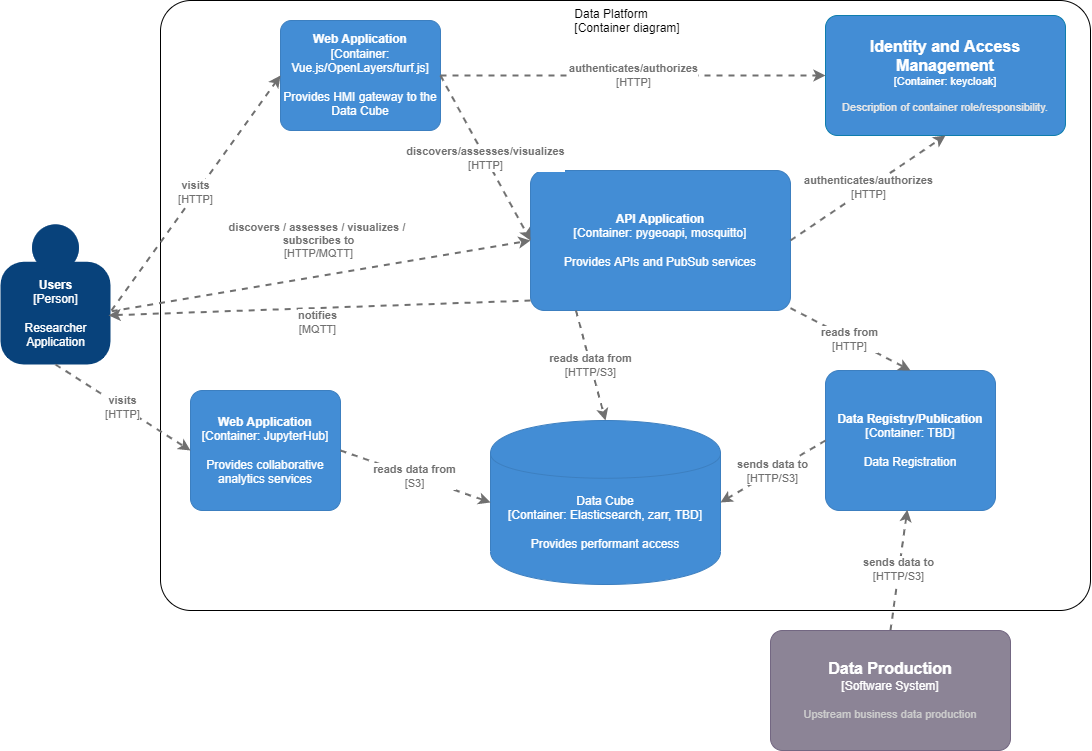

The diagram above was exported from draw.io. Its source (the exported page's mxGraphModel, read from the mxfile embedded in the PNG):
<mxGraphModel dx="1221" dy="764" grid="1" gridSize="10" guides="1" tooltips="1" connect="1" arrows="1" fold="1" page="1" pageScale="1" pageWidth="1169" pageHeight="827" math="0" shadow="0">
  <root>
    <mxCell id="3LwdsIY7VbunBIis8Sl1-0" />
    <mxCell id="3LwdsIY7VbunBIis8Sl1-1" parent="3LwdsIY7VbunBIis8Sl1-0" />
    <object placeholders="1" c4Name="Data Platform" c4Type="ExecutionEnvironment" c4Application="Container diagram" label="&lt;div style=&quot;text-align: left&quot;&gt;%c4Name%&lt;/div&gt;&lt;div style=&quot;text-align: left&quot;&gt;[%c4Application%]&lt;/div&gt;" id="m4qIWd9sN6yQO5pBpJiw-4">
      <mxCell style="rounded=1;whiteSpace=wrap;html=1;labelBackgroundColor=none;fillColor=none;fontColor=#000000;align=middle;arcSize=5;strokeColor=#000000;verticalAlign=top;metaEdit=1;metaData={&quot;c4Type&quot;:{&quot;editable&quot;:false}};points=[[0.25,0,0],[0.5,0,0],[0.75,0,0],[1,0.25,0],[1,0.5,0],[1,0.75,0],[0.75,1,0],[0.5,1,0],[0.25,1,0],[0,0.75,0],[0,0.5,0],[0,0.25,0]];" parent="3LwdsIY7VbunBIis8Sl1-1" vertex="1">
        <mxGeometry x="200" y="50" width="930" height="610" as="geometry" />
      </mxCell>
    </object>
    <object placeholders="1" c4Name="Data Registry/Publication" c4Type="Container" c4Technology="TBD" c4Description="Data Registration" label="&lt;b&gt;%c4Name%&lt;/b&gt;&lt;div&gt;[%c4Type%: %c4Technology%]&lt;/div&gt;&lt;br&gt;&lt;div&gt;%c4Description%&lt;/div&gt;" id="ypDzUGvTravzwFnKEycB-0">
      <mxCell style="rounded=1;whiteSpace=wrap;html=1;labelBackgroundColor=none;fillColor=#438DD5;fontColor=#ffffff;align=center;arcSize=10;strokeColor=#3C7FC0;metaEdit=1;metaData={&quot;c4Type&quot;:{&quot;editable&quot;:false}};points=[[0.25,0,0],[0.5,0,0],[0.75,0,0],[1,0.25,0],[1,0.5,0],[1,0.75,0],[0.75,1,0],[0.5,1,0],[0.25,1,0],[0,0.75,0],[0,0.5,0],[0,0.25,0]];" parent="3LwdsIY7VbunBIis8Sl1-1" vertex="1">
        <mxGeometry x="865" y="420" width="170" height="140" as="geometry" />
      </mxCell>
    </object>
    <object placeholders="1" c4Technology="Elasticsearch, zarr, TBD" c4Description="Provides performant access" label="%c4Type%&lt;div&gt;[Container:&amp;nbsp;%c4Technology%]&lt;/div&gt;&lt;br&gt;&lt;div&gt;%c4Description%&lt;/div&gt;" c4Type="Data Cube" c4Name="Data Cube" id="ili6ofA5cZ7l65sbd--q-0">
      <mxCell style="shape=cylinder;whiteSpace=wrap;html=1;boundedLbl=1;rounded=0;labelBackgroundColor=none;fillColor=#438DD5;fontSize=12;fontColor=#ffffff;align=center;strokeColor=#3C7FC0;metaEdit=1;points=[[0.5,0,0],[1,0.25,0],[1,0.5,0],[1,0.75,0],[0.5,1,0],[0,0.75,0],[0,0.5,0],[0,0.25,0]];metaData={&quot;c4Type&quot;:{&quot;editable&quot;:false}};" parent="3LwdsIY7VbunBIis8Sl1-1" vertex="1">
        <mxGeometry x="530" y="470" width="230" height="164" as="geometry" />
      </mxCell>
    </object>
    <object placeholders="1" c4Type="Relationship" c4Technology="HTTP/S3" c4Description="sends data to" label="&lt;div style=&quot;text-align: left&quot;&gt;&lt;div style=&quot;text-align: center&quot;&gt;&lt;b&gt;%c4Description%&lt;/b&gt;&lt;/div&gt;&lt;div style=&quot;text-align: center&quot;&gt;[%c4Technology%]&lt;/div&gt;&lt;/div&gt;" id="A28F1FMCTQu1Gru72cVQ-2">
      <mxCell style="edgeStyle=none;rounded=0;html=1;entryX=0.481;entryY=0.995;jettySize=auto;orthogonalLoop=1;strokeColor=#707070;strokeWidth=2;fontColor=#707070;jumpStyle=none;dashed=1;metaEdit=1;metaData={&quot;c4Type&quot;:{&quot;editable&quot;:false}};exitX=0.5;exitY=0;exitDx=0;exitDy=0;exitPerimeter=0;entryDx=0;entryDy=0;entryPerimeter=0;" parent="3LwdsIY7VbunBIis8Sl1-1" source="Bvz8ml9v99KSzrTbiOs8-1" target="ypDzUGvTravzwFnKEycB-0" edge="1">
        <mxGeometry width="160" relative="1" as="geometry">
          <mxPoint x="570" y="430" as="sourcePoint" />
          <mxPoint x="730" y="430" as="targetPoint" />
        </mxGeometry>
      </mxCell>
    </object>
    <object placeholders="1" c4Type="Relationship" c4Technology="HTTP/S3" c4Description="sends data to" label="&lt;div style=&quot;text-align: left&quot;&gt;&lt;div style=&quot;text-align: center&quot;&gt;&lt;b&gt;%c4Description%&lt;/b&gt;&lt;/div&gt;&lt;div style=&quot;text-align: center&quot;&gt;[%c4Technology%]&lt;/div&gt;&lt;/div&gt;" id="fXk14onthHVuLxyZOE97-0">
      <mxCell style="edgeStyle=none;rounded=0;html=1;entryX=1;entryY=0.5;jettySize=auto;orthogonalLoop=1;strokeColor=#707070;strokeWidth=2;fontColor=#707070;jumpStyle=none;dashed=1;metaEdit=1;metaData={&quot;c4Type&quot;:{&quot;editable&quot;:false}};exitX=0;exitY=0.5;exitDx=0;exitDy=0;exitPerimeter=0;entryDx=0;entryDy=0;entryPerimeter=0;" parent="3LwdsIY7VbunBIis8Sl1-1" source="ypDzUGvTravzwFnKEycB-0" target="ili6ofA5cZ7l65sbd--q-0" edge="1">
        <mxGeometry width="160" relative="1" as="geometry">
          <mxPoint x="570" y="430" as="sourcePoint" />
          <mxPoint x="730" y="430" as="targetPoint" />
        </mxGeometry>
      </mxCell>
    </object>
    <object placeholders="1" c4Name="API Application" c4Type="Container" c4Technology="pygeoapi, mosquitto" c4Description="Provides APIs and PubSub services" label="&lt;b&gt;%c4Name%&lt;/b&gt;&lt;div&gt;[%c4Type%: %c4Technology%]&lt;/div&gt;&lt;br&gt;&lt;div&gt;%c4Description%&lt;/div&gt;" id="4eyxBDecAjfMUdgArL-L-0">
      <mxCell style="rounded=1;whiteSpace=wrap;html=1;labelBackgroundColor=none;fillColor=#438DD5;fontColor=#ffffff;align=center;arcSize=10;strokeColor=#3C7FC0;metaEdit=1;metaData={&quot;c4Type&quot;:{&quot;editable&quot;:false}};points=[[0.25,0,0],[0.5,0,0],[0.75,0,0],[1,0.25,0],[1,0.5,0],[1,0.75,0],[0.75,1,0],[0.5,1,0],[0.25,1,0],[0,0.75,0],[0,0.5,0],[0,0.25,0]];" parent="3LwdsIY7VbunBIis8Sl1-1" vertex="1">
        <mxGeometry x="570" y="220" width="260" height="140" as="geometry" />
      </mxCell>
    </object>
    <object placeholders="1" c4Type="Relationship" c4Technology="HTTP" c4Description="reads from" label="&lt;div style=&quot;text-align: left&quot;&gt;&lt;div style=&quot;text-align: center&quot;&gt;&lt;b&gt;%c4Description%&lt;/b&gt;&lt;/div&gt;&lt;div style=&quot;text-align: center&quot;&gt;[%c4Technology%]&lt;/div&gt;&lt;/div&gt;" id="4eyxBDecAjfMUdgArL-L-1">
      <mxCell style="edgeStyle=none;rounded=0;html=1;entryX=0.5;entryY=0;jettySize=auto;orthogonalLoop=1;strokeColor=#707070;strokeWidth=2;fontColor=#707070;jumpStyle=none;dashed=1;metaEdit=1;metaData={&quot;c4Type&quot;:{&quot;editable&quot;:false}};entryDx=0;entryDy=0;entryPerimeter=0;" parent="3LwdsIY7VbunBIis8Sl1-1" source="4eyxBDecAjfMUdgArL-L-0" target="ypDzUGvTravzwFnKEycB-0" edge="1">
        <mxGeometry width="160" relative="1" as="geometry">
          <mxPoint x="570" y="430" as="sourcePoint" />
          <mxPoint x="730" y="430" as="targetPoint" />
        </mxGeometry>
      </mxCell>
    </object>
    <object placeholders="1" c4Name="Web Application" c4Type="Container" c4Technology="Vue.js/OpenLayers/turf.js" c4Description="Provides HMI gateway to the Data Cube" label="&lt;b&gt;%c4Name%&lt;/b&gt;&lt;div&gt;[%c4Type%: %c4Technology%]&lt;/div&gt;&lt;br&gt;&lt;div&gt;%c4Description%&lt;/div&gt;" id="m4qIWd9sN6yQO5pBpJiw-0">
      <mxCell style="rounded=1;whiteSpace=wrap;html=1;labelBackgroundColor=none;fillColor=#438DD5;fontColor=#ffffff;align=center;arcSize=10;strokeColor=#3C7FC0;metaEdit=1;metaData={&quot;c4Type&quot;:{&quot;editable&quot;:false}};points=[[0.25,0,0],[0.5,0,0],[0.75,0,0],[1,0.25,0],[1,0.5,0],[1,0.75,0],[0.75,1,0],[0.5,1,0],[0.25,1,0],[0,0.75,0],[0,0.5,0],[0,0.25,0]];" parent="3LwdsIY7VbunBIis8Sl1-1" vertex="1">
        <mxGeometry x="320" y="70" width="160" height="110.00000000000001" as="geometry" />
      </mxCell>
    </object>
    <object placeholders="1" c4Type="Relationship" c4Technology="HTTP" c4Description="discovers/assesses/visualizes" label="&lt;div style=&quot;text-align: left&quot;&gt;&lt;div style=&quot;text-align: center&quot;&gt;&lt;b&gt;%c4Description%&lt;/b&gt;&lt;/div&gt;&lt;div style=&quot;text-align: center&quot;&gt;[%c4Technology%]&lt;/div&gt;&lt;/div&gt;" id="m4qIWd9sN6yQO5pBpJiw-2">
      <mxCell style="edgeStyle=none;rounded=0;html=1;entryX=0;entryY=0.5;jettySize=auto;orthogonalLoop=1;strokeColor=#707070;strokeWidth=2;fontColor=#707070;jumpStyle=none;dashed=1;metaEdit=1;metaData={&quot;c4Type&quot;:{&quot;editable&quot;:false}};exitX=1;exitY=0.5;exitDx=0;exitDy=0;exitPerimeter=0;entryDx=0;entryDy=0;entryPerimeter=0;" parent="3LwdsIY7VbunBIis8Sl1-1" source="m4qIWd9sN6yQO5pBpJiw-0" target="4eyxBDecAjfMUdgArL-L-0" edge="1">
        <mxGeometry width="160" relative="1" as="geometry">
          <mxPoint x="510" y="360" as="sourcePoint" />
          <mxPoint x="670" y="360" as="targetPoint" />
        </mxGeometry>
      </mxCell>
    </object>
    <object placeholders="1" c4Type="Relationship" c4Technology="HTTP/S3" c4Description="reads data from" label="&lt;div style=&quot;text-align: left&quot;&gt;&lt;div style=&quot;text-align: center&quot;&gt;&lt;b&gt;%c4Description%&lt;/b&gt;&lt;/div&gt;&lt;div style=&quot;text-align: center&quot;&gt;[%c4Technology%]&lt;/div&gt;&lt;/div&gt;" id="m4qIWd9sN6yQO5pBpJiw-3">
      <mxCell style="edgeStyle=none;rounded=0;html=1;entryX=0.5;entryY=0;jettySize=auto;orthogonalLoop=1;strokeColor=#707070;strokeWidth=2;fontColor=#707070;jumpStyle=none;dashed=1;metaEdit=1;metaData={&quot;c4Type&quot;:{&quot;editable&quot;:false}};entryDx=0;entryDy=0;entryPerimeter=0;exitX=0.175;exitY=1;exitDx=0;exitDy=0;exitPerimeter=0;" parent="3LwdsIY7VbunBIis8Sl1-1" source="4eyxBDecAjfMUdgArL-L-0" target="ili6ofA5cZ7l65sbd--q-0" edge="1">
        <mxGeometry width="160" relative="1" as="geometry">
          <mxPoint x="700" y="260" as="sourcePoint" />
          <mxPoint x="730" y="430" as="targetPoint" />
        </mxGeometry>
      </mxCell>
    </object>
    <object placeholders="1" c4Name="Users" c4Type="Person" c4Description="Researcher&#10;Application" label="&lt;b&gt;%c4Name%&lt;/b&gt;&lt;div&gt;[%c4Type%]&lt;/div&gt;&lt;br&gt;&lt;div&gt;%c4Description%&lt;/div&gt;" id="QfaCjxnNYwCUA4fHnOL3-0">
      <mxCell style="html=1;dashed=0;whitespace=wrap;fillColor=#08427b;strokeColor=none;fontColor=#ffffff;shape=mxgraph.c4.person;align=center;metaEdit=1;points=[[0.5,0,0],[1,0.5,0],[1,0.75,0],[0.75,1,0],[0.5,1,0],[0.25,1,0],[0,0.75,0],[0,0.5,0]];metaData={&quot;c4Type&quot;:{&quot;editable&quot;:false}};" parent="3LwdsIY7VbunBIis8Sl1-1" vertex="1">
        <mxGeometry x="40" y="274" width="110.00000000000001" height="140" as="geometry" />
      </mxCell>
    </object>
    <object placeholders="1" c4Type="Relationship" c4Technology="HTTP/MQTT" c4Description="discovers / assesses / visualizes / &#10;subscribes to" label="&lt;div style=&quot;text-align: left&quot;&gt;&lt;div style=&quot;text-align: center&quot;&gt;&lt;b&gt;%c4Description%&lt;/b&gt;&lt;/div&gt;&lt;div style=&quot;text-align: center&quot;&gt;[%c4Technology%]&lt;/div&gt;&lt;/div&gt;" id="QfaCjxnNYwCUA4fHnOL3-2">
      <mxCell style="edgeStyle=none;rounded=0;html=1;entryX=0;entryY=0.5;jettySize=auto;orthogonalLoop=1;strokeColor=#707070;strokeWidth=2;fontColor=#707070;jumpStyle=none;dashed=1;metaEdit=1;metaData={&quot;c4Type&quot;:{&quot;editable&quot;:false}};exitX=1.011;exitY=0.62;exitDx=0;exitDy=0;exitPerimeter=0;entryDx=0;entryDy=0;entryPerimeter=0;" parent="3LwdsIY7VbunBIis8Sl1-1" source="QfaCjxnNYwCUA4fHnOL3-0" target="4eyxBDecAjfMUdgArL-L-0" edge="1">
        <mxGeometry x="0.0139" y="35" width="160" relative="1" as="geometry">
          <mxPoint x="500" y="410" as="sourcePoint" />
          <mxPoint x="660" y="410" as="targetPoint" />
          <mxPoint as="offset" />
        </mxGeometry>
      </mxCell>
    </object>
    <object placeholders="1" c4Type="Relationship" c4Technology="HTTP" c4Description="visits" label="&lt;div style=&quot;text-align: left&quot;&gt;&lt;div style=&quot;text-align: center&quot;&gt;&lt;b&gt;%c4Description%&lt;/b&gt;&lt;/div&gt;&lt;div style=&quot;text-align: center&quot;&gt;[%c4Technology%]&lt;/div&gt;&lt;/div&gt;" id="QfaCjxnNYwCUA4fHnOL3-3">
      <mxCell style="edgeStyle=none;rounded=0;html=1;jettySize=auto;orthogonalLoop=1;strokeColor=#707070;strokeWidth=2;fontColor=#707070;jumpStyle=none;dashed=1;metaEdit=1;metaData={&quot;c4Type&quot;:{&quot;editable&quot;:false}};exitX=1.009;exitY=0.614;exitDx=0;exitDy=0;exitPerimeter=0;entryX=0;entryY=0.5;entryDx=0;entryDy=0;entryPerimeter=0;" parent="3LwdsIY7VbunBIis8Sl1-1" source="QfaCjxnNYwCUA4fHnOL3-0" target="m4qIWd9sN6yQO5pBpJiw-0" edge="1">
        <mxGeometry width="160" relative="1" as="geometry">
          <mxPoint x="500" y="410" as="sourcePoint" />
          <mxPoint x="240" y="150" as="targetPoint" />
          <Array as="points" />
        </mxGeometry>
      </mxCell>
    </object>
    <object placeholders="1" c4Type="Relationship" c4Technology="MQTT" c4Description="notifies" label="&lt;div style=&quot;text-align: left&quot;&gt;&lt;div style=&quot;text-align: center&quot;&gt;&lt;b&gt;%c4Description%&lt;/b&gt;&lt;/div&gt;&lt;div style=&quot;text-align: center&quot;&gt;[%c4Technology%]&lt;/div&gt;&lt;/div&gt;" id="rgjRkOKnm5O2tOZoNrI7-0">
      <mxCell style="edgeStyle=none;rounded=0;html=1;jettySize=auto;orthogonalLoop=1;strokeColor=#707070;strokeWidth=2;fontColor=#707070;jumpStyle=none;dashed=1;metaEdit=1;metaData={&quot;c4Type&quot;:{&quot;editable&quot;:false}};exitX=0;exitY=0.929;exitDx=0;exitDy=0;exitPerimeter=0;entryX=0.982;entryY=0.649;entryDx=0;entryDy=0;entryPerimeter=0;" parent="3LwdsIY7VbunBIis8Sl1-1" source="4eyxBDecAjfMUdgArL-L-0" target="QfaCjxnNYwCUA4fHnOL3-0" edge="1">
        <mxGeometry x="0.0138" y="14" width="160" relative="1" as="geometry">
          <mxPoint x="670" y="420" as="sourcePoint" />
          <mxPoint x="120" y="340" as="targetPoint" />
          <mxPoint as="offset" />
        </mxGeometry>
      </mxCell>
    </object>
    <object placeholders="1" c4Name="Data Production" c4Type="Software System" c4Description="Upstream business data production" label="&lt;font style=&quot;font-size: 16px&quot;&gt;&lt;b&gt;%c4Name%&lt;/b&gt;&lt;/font&gt;&lt;div&gt;[%c4Type%]&lt;/div&gt;&lt;br&gt;&lt;div&gt;&lt;font style=&quot;font-size: 11px&quot;&gt;&lt;font color=&quot;#cccccc&quot;&gt;%c4Description%&lt;/font&gt;&lt;/div&gt;" id="Bvz8ml9v99KSzrTbiOs8-1">
      <mxCell style="rounded=1;whiteSpace=wrap;html=1;labelBackgroundColor=none;fillColor=#8C8496;fontColor=#ffffff;align=center;arcSize=10;strokeColor=#736782;metaEdit=1;resizable=0;points=[[0.25,0,0],[0.5,0,0],[0.75,0,0],[1,0.25,0],[1,0.5,0],[1,0.75,0],[0.75,1,0],[0.5,1,0],[0.25,1,0],[0,0.75,0],[0,0.5,0],[0,0.25,0]];" parent="3LwdsIY7VbunBIis8Sl1-1" vertex="1">
        <mxGeometry x="810" y="680" width="240" height="120" as="geometry" />
      </mxCell>
    </object>
    <object placeholders="1" c4Name="Web Application" c4Type="Container" c4Technology="JupyterHub" c4Description="Provides collaborative analytics services" label="&lt;b&gt;%c4Name%&lt;/b&gt;&lt;div&gt;[%c4Type%: %c4Technology%]&lt;/div&gt;&lt;br&gt;&lt;div&gt;%c4Description%&lt;/div&gt;" id="Bvz8ml9v99KSzrTbiOs8-6">
      <mxCell style="rounded=1;whiteSpace=wrap;html=1;labelBackgroundColor=none;fillColor=#438DD5;fontColor=#ffffff;align=center;arcSize=10;strokeColor=#3C7FC0;metaEdit=1;metaData={&quot;c4Type&quot;:{&quot;editable&quot;:false}};points=[[0.25,0,0],[0.5,0,0],[0.75,0,0],[1,0.25,0],[1,0.5,0],[1,0.75,0],[0.75,1,0],[0.5,1,0],[0.25,1,0],[0,0.75,0],[0,0.5,0],[0,0.25,0]];" parent="3LwdsIY7VbunBIis8Sl1-1" vertex="1">
        <mxGeometry x="230" y="440" width="150" height="120" as="geometry" />
      </mxCell>
    </object>
    <object placeholders="1" c4Type="Relationship" c4Technology="S3" c4Description="reads data from" label="&lt;div style=&quot;text-align: left&quot;&gt;&lt;div style=&quot;text-align: center&quot;&gt;&lt;b&gt;%c4Description%&lt;/b&gt;&lt;/div&gt;&lt;div style=&quot;text-align: center&quot;&gt;[%c4Technology%]&lt;/div&gt;&lt;/div&gt;" id="Bvz8ml9v99KSzrTbiOs8-10">
      <mxCell style="edgeStyle=none;rounded=0;html=1;entryX=0;entryY=0.5;jettySize=auto;orthogonalLoop=1;strokeColor=#707070;strokeWidth=2;fontColor=#707070;jumpStyle=none;dashed=1;metaEdit=1;metaData={&quot;c4Type&quot;:{&quot;editable&quot;:false}};entryDx=0;entryDy=0;entryPerimeter=0;exitX=1;exitY=0.5;exitDx=0;exitDy=0;exitPerimeter=0;" parent="3LwdsIY7VbunBIis8Sl1-1" source="Bvz8ml9v99KSzrTbiOs8-6" target="ili6ofA5cZ7l65sbd--q-0" edge="1">
        <mxGeometry width="160" relative="1" as="geometry">
          <mxPoint x="633" y="250" as="sourcePoint" />
          <mxPoint x="540" y="480" as="targetPoint" />
        </mxGeometry>
      </mxCell>
    </object>
    <object placeholders="1" c4Type="Relationship" c4Technology="HTTP" c4Description="visits" label="&lt;div style=&quot;text-align: left&quot;&gt;&lt;div style=&quot;text-align: center&quot;&gt;&lt;b&gt;%c4Description%&lt;/b&gt;&lt;/div&gt;&lt;div style=&quot;text-align: center&quot;&gt;[%c4Technology%]&lt;/div&gt;&lt;/div&gt;" id="Bvz8ml9v99KSzrTbiOs8-11">
      <mxCell style="edgeStyle=none;rounded=0;html=1;jettySize=auto;orthogonalLoop=1;strokeColor=#707070;strokeWidth=2;fontColor=#707070;jumpStyle=none;dashed=1;metaEdit=1;metaData={&quot;c4Type&quot;:{&quot;editable&quot;:false}};exitX=0.5;exitY=1;exitDx=0;exitDy=0;exitPerimeter=0;entryX=0;entryY=0.5;entryDx=0;entryDy=0;entryPerimeter=0;" parent="3LwdsIY7VbunBIis8Sl1-1" source="QfaCjxnNYwCUA4fHnOL3-0" target="Bvz8ml9v99KSzrTbiOs8-6" edge="1">
        <mxGeometry width="160" relative="1" as="geometry">
          <mxPoint x="130.99" y="425.96000000000004" as="sourcePoint" />
          <mxPoint x="260" y="135" as="targetPoint" />
          <Array as="points" />
        </mxGeometry>
      </mxCell>
    </object>
    <object placeholders="1" c4Name="Identity and Access Management" c4Type="Container" c4Technology="keycloak" c4Description="Description of container role/responsibility." label="&lt;font style=&quot;font-size: 16px&quot;&gt;&lt;b&gt;%c4Name%&lt;/b&gt;&lt;/font&gt;&lt;div&gt;[%c4Type%: %c4Technology%]&lt;/div&gt;&lt;br&gt;&lt;div&gt;&lt;font style=&quot;font-size: 11px&quot;&gt;&lt;font color=&quot;#E6E6E6&quot;&gt;%c4Description%&lt;/font&gt;&lt;/div&gt;" id="9LKYXUC1Hp1ndoOz9caw-0">
      <mxCell style="rounded=1;whiteSpace=wrap;html=1;fontSize=11;labelBackgroundColor=none;fillColor=#438DD5;fontColor=#ffffff;align=center;arcSize=10;strokeColor=#0E7DAD;metaEdit=1;resizable=0;points=[[0.25,0,0],[0.5,0,0],[0.75,0,0],[1,0.25,0],[1,0.5,0],[1,0.75,0],[0.75,1,0],[0.5,1,0],[0.25,1,0],[0,0.75,0],[0,0.5,0],[0,0.25,0]];" vertex="1" parent="3LwdsIY7VbunBIis8Sl1-1">
        <mxGeometry x="865" y="65" width="240" height="120" as="geometry" />
      </mxCell>
    </object>
    <object placeholders="1" c4Type="Relationship" c4Technology="HTTP" c4Description="authenticates/authorizes" label="&lt;div style=&quot;text-align: left&quot;&gt;&lt;div style=&quot;text-align: center&quot;&gt;&lt;b&gt;%c4Description%&lt;/b&gt;&lt;/div&gt;&lt;div style=&quot;text-align: center&quot;&gt;[%c4Technology%]&lt;/div&gt;&lt;/div&gt;" id="9LKYXUC1Hp1ndoOz9caw-2">
      <mxCell style="edgeStyle=none;rounded=0;html=1;entryX=0;entryY=0.5;jettySize=auto;orthogonalLoop=1;strokeColor=#707070;strokeWidth=2;fontColor=#707070;jumpStyle=none;dashed=1;metaEdit=1;metaData={&quot;c4Type&quot;:{&quot;editable&quot;:false}};exitX=1;exitY=0.5;exitDx=0;exitDy=0;exitPerimeter=0;entryDx=0;entryDy=0;entryPerimeter=0;" edge="1" parent="3LwdsIY7VbunBIis8Sl1-1" source="m4qIWd9sN6yQO5pBpJiw-0" target="9LKYXUC1Hp1ndoOz9caw-0">
        <mxGeometry width="160" relative="1" as="geometry">
          <mxPoint x="490" y="135" as="sourcePoint" />
          <mxPoint x="580" y="300" as="targetPoint" />
        </mxGeometry>
      </mxCell>
    </object>
    <object placeholders="1" c4Type="Relationship" c4Technology="HTTP" c4Description="authenticates/authorizes" label="&lt;div style=&quot;text-align: left&quot;&gt;&lt;div style=&quot;text-align: center&quot;&gt;&lt;b&gt;%c4Description%&lt;/b&gt;&lt;/div&gt;&lt;div style=&quot;text-align: center&quot;&gt;[%c4Technology%]&lt;/div&gt;&lt;/div&gt;" id="9LKYXUC1Hp1ndoOz9caw-3">
      <mxCell style="edgeStyle=none;rounded=0;html=1;entryX=0.5;entryY=1;jettySize=auto;orthogonalLoop=1;strokeColor=#707070;strokeWidth=2;fontColor=#707070;jumpStyle=none;dashed=1;metaEdit=1;metaData={&quot;c4Type&quot;:{&quot;editable&quot;:false}};exitX=1;exitY=0.5;exitDx=0;exitDy=0;exitPerimeter=0;entryDx=0;entryDy=0;entryPerimeter=0;" edge="1" parent="3LwdsIY7VbunBIis8Sl1-1" source="4eyxBDecAjfMUdgArL-L-0" target="9LKYXUC1Hp1ndoOz9caw-0">
        <mxGeometry width="160" relative="1" as="geometry">
          <mxPoint x="500" y="145" as="sourcePoint" />
          <mxPoint x="590" y="310" as="targetPoint" />
        </mxGeometry>
      </mxCell>
    </object>
  </root>
</mxGraphModel>